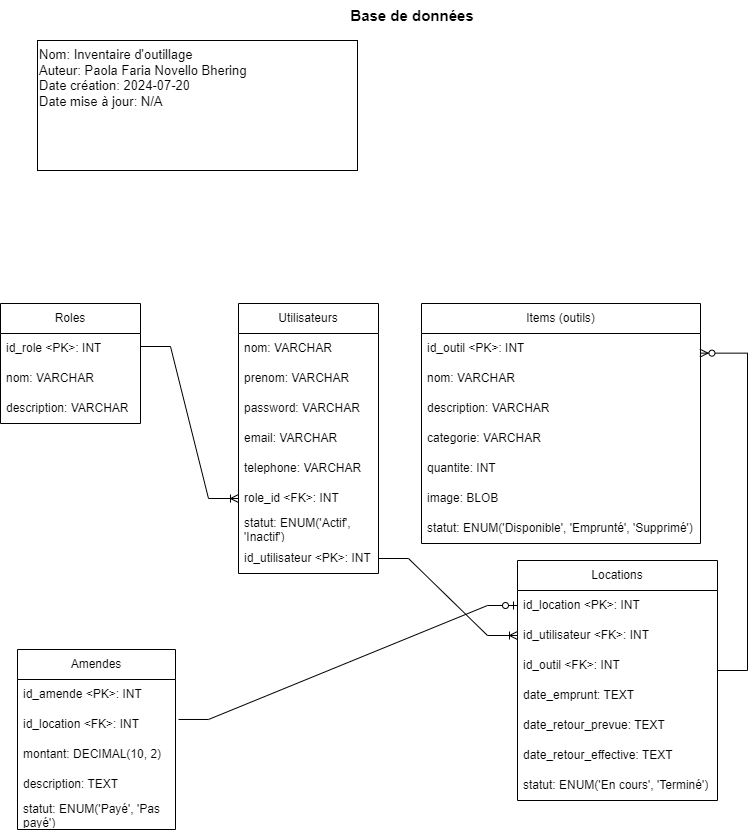

The diagram above was exported from draw.io. Its source (the exported page's mxGraphModel, read from the mxfile embedded in the PNG):
<mxGraphModel dx="2074" dy="836" grid="1" gridSize="10" guides="1" tooltips="1" connect="1" arrows="1" fold="1" page="1" pageScale="1" pageWidth="2339" pageHeight="3300" math="0" shadow="0">
  <root>
    <mxCell id="0" />
    <mxCell id="1" parent="0" />
    <mxCell id="dwD8XqkciGVuNtvJuvMU-1" value="Roles" style="swimlane;fontStyle=0;childLayout=stackLayout;horizontal=1;startSize=30;horizontalStack=0;resizeParent=1;resizeParentMax=0;resizeLast=0;collapsible=1;marginBottom=0;whiteSpace=wrap;html=1;" parent="1" vertex="1">
      <mxGeometry x="3" y="323" width="140" height="120" as="geometry" />
    </mxCell>
    <mxCell id="dwD8XqkciGVuNtvJuvMU-2" value="id_role &amp;lt;PK&amp;gt;: INT" style="text;strokeColor=none;fillColor=none;align=left;verticalAlign=middle;spacingLeft=4;spacingRight=4;overflow=hidden;points=[[0,0.5],[1,0.5]];portConstraint=eastwest;rotatable=0;whiteSpace=wrap;html=1;" parent="dwD8XqkciGVuNtvJuvMU-1" vertex="1">
      <mxGeometry y="30" width="140" height="30" as="geometry" />
    </mxCell>
    <mxCell id="dwD8XqkciGVuNtvJuvMU-3" value="nom: VARCHAR" style="text;strokeColor=none;fillColor=none;align=left;verticalAlign=middle;spacingLeft=4;spacingRight=4;overflow=hidden;points=[[0,0.5],[1,0.5]];portConstraint=eastwest;rotatable=0;whiteSpace=wrap;html=1;" parent="dwD8XqkciGVuNtvJuvMU-1" vertex="1">
      <mxGeometry y="60" width="140" height="30" as="geometry" />
    </mxCell>
    <mxCell id="dwD8XqkciGVuNtvJuvMU-4" value="description: VARCHAR" style="text;strokeColor=none;fillColor=none;align=left;verticalAlign=middle;spacingLeft=4;spacingRight=4;overflow=hidden;points=[[0,0.5],[1,0.5]];portConstraint=eastwest;rotatable=0;whiteSpace=wrap;html=1;" parent="dwD8XqkciGVuNtvJuvMU-1" vertex="1">
      <mxGeometry y="90" width="140" height="30" as="geometry" />
    </mxCell>
    <mxCell id="dwD8XqkciGVuNtvJuvMU-6" value="Utilisateurs" style="swimlane;fontStyle=0;childLayout=stackLayout;horizontal=1;startSize=30;horizontalStack=0;resizeParent=1;resizeParentMax=0;resizeLast=0;collapsible=1;marginBottom=0;whiteSpace=wrap;html=1;" parent="1" vertex="1">
      <mxGeometry x="241" y="323" width="140" height="270" as="geometry" />
    </mxCell>
    <mxCell id="dwD8XqkciGVuNtvJuvMU-8" value="nom: VARCHAR" style="text;strokeColor=none;fillColor=none;align=left;verticalAlign=middle;spacingLeft=4;spacingRight=4;overflow=hidden;points=[[0,0.5],[1,0.5]];portConstraint=eastwest;rotatable=0;whiteSpace=wrap;html=1;" parent="dwD8XqkciGVuNtvJuvMU-6" vertex="1">
      <mxGeometry y="30" width="140" height="30" as="geometry" />
    </mxCell>
    <mxCell id="dwD8XqkciGVuNtvJuvMU-9" value="prenom: VARCHAR" style="text;strokeColor=none;fillColor=none;align=left;verticalAlign=middle;spacingLeft=4;spacingRight=4;overflow=hidden;points=[[0,0.5],[1,0.5]];portConstraint=eastwest;rotatable=0;whiteSpace=wrap;html=1;" parent="dwD8XqkciGVuNtvJuvMU-6" vertex="1">
      <mxGeometry y="60" width="140" height="30" as="geometry" />
    </mxCell>
    <mxCell id="dwD8XqkciGVuNtvJuvMU-11" value="password: VARCHAR" style="text;strokeColor=none;fillColor=none;align=left;verticalAlign=middle;spacingLeft=4;spacingRight=4;overflow=hidden;points=[[0,0.5],[1,0.5]];portConstraint=eastwest;rotatable=0;whiteSpace=wrap;html=1;" parent="dwD8XqkciGVuNtvJuvMU-6" vertex="1">
      <mxGeometry y="90" width="140" height="30" as="geometry" />
    </mxCell>
    <mxCell id="dwD8XqkciGVuNtvJuvMU-27" value="email: VARCHAR" style="text;strokeColor=none;fillColor=none;align=left;verticalAlign=middle;spacingLeft=4;spacingRight=4;overflow=hidden;points=[[0,0.5],[1,0.5]];portConstraint=eastwest;rotatable=0;whiteSpace=wrap;html=1;" parent="dwD8XqkciGVuNtvJuvMU-6" vertex="1">
      <mxGeometry y="120" width="140" height="30" as="geometry" />
    </mxCell>
    <mxCell id="dwD8XqkciGVuNtvJuvMU-28" value="telephone: VARCHAR" style="text;strokeColor=none;fillColor=none;align=left;verticalAlign=middle;spacingLeft=4;spacingRight=4;overflow=hidden;points=[[0,0.5],[1,0.5]];portConstraint=eastwest;rotatable=0;whiteSpace=wrap;html=1;" parent="dwD8XqkciGVuNtvJuvMU-6" vertex="1">
      <mxGeometry y="150" width="140" height="30" as="geometry" />
    </mxCell>
    <mxCell id="dwD8XqkciGVuNtvJuvMU-12" value="role_id &amp;lt;FK&amp;gt;: INT" style="text;strokeColor=none;fillColor=none;align=left;verticalAlign=middle;spacingLeft=4;spacingRight=4;overflow=hidden;points=[[0,0.5],[1,0.5]];portConstraint=eastwest;rotatable=0;whiteSpace=wrap;html=1;" parent="dwD8XqkciGVuNtvJuvMU-6" vertex="1">
      <mxGeometry y="180" width="140" height="30" as="geometry" />
    </mxCell>
    <mxCell id="dwD8XqkciGVuNtvJuvMU-58" value="statut: ENUM('Actif', 'Inactif')" style="text;strokeColor=none;fillColor=none;align=left;verticalAlign=middle;spacingLeft=4;spacingRight=4;overflow=hidden;points=[[0,0.5],[1,0.5]];portConstraint=eastwest;rotatable=0;whiteSpace=wrap;html=1;" parent="dwD8XqkciGVuNtvJuvMU-6" vertex="1">
      <mxGeometry y="210" width="140" height="30" as="geometry" />
    </mxCell>
    <mxCell id="dwD8XqkciGVuNtvJuvMU-7" value="id_utilisateur &amp;lt;PK&amp;gt;: INT" style="text;strokeColor=none;fillColor=none;align=left;verticalAlign=middle;spacingLeft=4;spacingRight=4;overflow=hidden;points=[[0,0.5],[1,0.5]];portConstraint=eastwest;rotatable=0;whiteSpace=wrap;html=1;" parent="dwD8XqkciGVuNtvJuvMU-6" vertex="1">
      <mxGeometry y="240" width="140" height="30" as="geometry" />
    </mxCell>
    <mxCell id="dwD8XqkciGVuNtvJuvMU-13" value="Nom: Inventaire d'outillage&lt;br&gt;Auteur: Paola Faria Novello Bhering&amp;nbsp;&lt;br&gt;Date création: 2024-07-20&lt;br&gt;Date mise à jour: N/A" style="rounded=0;whiteSpace=wrap;html=1;align=left;verticalAlign=top;fontSize=13;spacingBottom=0;" parent="1" vertex="1">
      <mxGeometry x="40" y="60" width="320" height="130" as="geometry" />
    </mxCell>
    <mxCell id="dwD8XqkciGVuNtvJuvMU-14" value="Base de données" style="text;strokeColor=none;align=center;fillColor=none;html=1;verticalAlign=middle;whiteSpace=wrap;rounded=0;fontStyle=1;fontSize=15;" parent="1" vertex="1">
      <mxGeometry x="260" y="20" width="310" height="30" as="geometry" />
    </mxCell>
    <mxCell id="dwD8XqkciGVuNtvJuvMU-15" value="Items (outils)" style="swimlane;fontStyle=0;childLayout=stackLayout;horizontal=1;startSize=30;horizontalStack=0;resizeParent=1;resizeParentMax=0;resizeLast=0;collapsible=1;marginBottom=0;whiteSpace=wrap;html=1;" parent="1" vertex="1">
      <mxGeometry x="424" y="323" width="279" height="240" as="geometry" />
    </mxCell>
    <mxCell id="dwD8XqkciGVuNtvJuvMU-16" value="id_outil &amp;lt;PK&amp;gt;: INT" style="text;strokeColor=none;fillColor=none;align=left;verticalAlign=middle;spacingLeft=4;spacingRight=4;overflow=hidden;points=[[0,0.5],[1,0.5]];portConstraint=eastwest;rotatable=0;whiteSpace=wrap;html=1;" parent="dwD8XqkciGVuNtvJuvMU-15" vertex="1">
      <mxGeometry y="30" width="279" height="30" as="geometry" />
    </mxCell>
    <mxCell id="dwD8XqkciGVuNtvJuvMU-17" value="nom: VARCHAR" style="text;strokeColor=none;fillColor=none;align=left;verticalAlign=middle;spacingLeft=4;spacingRight=4;overflow=hidden;points=[[0,0.5],[1,0.5]];portConstraint=eastwest;rotatable=0;whiteSpace=wrap;html=1;" parent="dwD8XqkciGVuNtvJuvMU-15" vertex="1">
      <mxGeometry y="60" width="279" height="30" as="geometry" />
    </mxCell>
    <mxCell id="dwD8XqkciGVuNtvJuvMU-18" value="description: VARCHAR" style="text;strokeColor=none;fillColor=none;align=left;verticalAlign=middle;spacingLeft=4;spacingRight=4;overflow=hidden;points=[[0,0.5],[1,0.5]];portConstraint=eastwest;rotatable=0;whiteSpace=wrap;html=1;" parent="dwD8XqkciGVuNtvJuvMU-15" vertex="1">
      <mxGeometry y="90" width="279" height="30" as="geometry" />
    </mxCell>
    <mxCell id="AtaY5h_QZOFM_C8Indqi-1" value="categorie: VARCHAR" style="text;strokeColor=none;fillColor=none;align=left;verticalAlign=middle;spacingLeft=4;spacingRight=4;overflow=hidden;points=[[0,0.5],[1,0.5]];portConstraint=eastwest;rotatable=0;whiteSpace=wrap;html=1;" parent="dwD8XqkciGVuNtvJuvMU-15" vertex="1">
      <mxGeometry y="120" width="279" height="30" as="geometry" />
    </mxCell>
    <mxCell id="dwD8XqkciGVuNtvJuvMU-19" value="quantite: INT" style="text;strokeColor=none;fillColor=none;align=left;verticalAlign=middle;spacingLeft=4;spacingRight=4;overflow=hidden;points=[[0,0.5],[1,0.5]];portConstraint=eastwest;rotatable=0;whiteSpace=wrap;html=1;" parent="dwD8XqkciGVuNtvJuvMU-15" vertex="1">
      <mxGeometry y="150" width="279" height="30" as="geometry" />
    </mxCell>
    <mxCell id="uvAZchUeGphAmQj9HwLX-1" value="image: BLOB" style="text;strokeColor=none;fillColor=none;align=left;verticalAlign=middle;spacingLeft=4;spacingRight=4;overflow=hidden;points=[[0,0.5],[1,0.5]];portConstraint=eastwest;rotatable=0;whiteSpace=wrap;html=1;" vertex="1" parent="dwD8XqkciGVuNtvJuvMU-15">
      <mxGeometry y="180" width="279" height="30" as="geometry" />
    </mxCell>
    <mxCell id="dwD8XqkciGVuNtvJuvMU-33" value="statut: ENUM('Disponible', 'Emprunté', 'Supprimé')" style="text;strokeColor=none;fillColor=none;align=left;verticalAlign=middle;spacingLeft=4;spacingRight=4;overflow=hidden;points=[[0,0.5],[1,0.5]];portConstraint=eastwest;rotatable=0;whiteSpace=wrap;html=1;" parent="dwD8XqkciGVuNtvJuvMU-15" vertex="1">
      <mxGeometry y="210" width="279" height="30" as="geometry" />
    </mxCell>
    <mxCell id="dwD8XqkciGVuNtvJuvMU-29" value="Locations" style="swimlane;fontStyle=0;childLayout=stackLayout;horizontal=1;startSize=30;horizontalStack=0;resizeParent=1;resizeParentMax=0;resizeLast=0;collapsible=1;marginBottom=0;whiteSpace=wrap;html=1;" parent="1" vertex="1">
      <mxGeometry x="520" y="580" width="200" height="240" as="geometry" />
    </mxCell>
    <mxCell id="dwD8XqkciGVuNtvJuvMU-30" value="id_location &amp;lt;PK&amp;gt;: INT" style="text;strokeColor=none;fillColor=none;align=left;verticalAlign=middle;spacingLeft=4;spacingRight=4;overflow=hidden;points=[[0,0.5],[1,0.5]];portConstraint=eastwest;rotatable=0;whiteSpace=wrap;html=1;" parent="dwD8XqkciGVuNtvJuvMU-29" vertex="1">
      <mxGeometry y="30" width="200" height="30" as="geometry" />
    </mxCell>
    <mxCell id="dwD8XqkciGVuNtvJuvMU-34" value="id_utilisateur &amp;lt;FK&amp;gt;: INT" style="text;strokeColor=none;fillColor=none;align=left;verticalAlign=middle;spacingLeft=4;spacingRight=4;overflow=hidden;points=[[0,0.5],[1,0.5]];portConstraint=eastwest;rotatable=0;whiteSpace=wrap;html=1;" parent="dwD8XqkciGVuNtvJuvMU-29" vertex="1">
      <mxGeometry y="60" width="200" height="30" as="geometry" />
    </mxCell>
    <mxCell id="dwD8XqkciGVuNtvJuvMU-35" value="id_outil &amp;lt;FK&amp;gt;: INT" style="text;strokeColor=none;fillColor=none;align=left;verticalAlign=middle;spacingLeft=4;spacingRight=4;overflow=hidden;points=[[0,0.5],[1,0.5]];portConstraint=eastwest;rotatable=0;whiteSpace=wrap;html=1;" parent="dwD8XqkciGVuNtvJuvMU-29" vertex="1">
      <mxGeometry y="90" width="200" height="30" as="geometry" />
    </mxCell>
    <mxCell id="dwD8XqkciGVuNtvJuvMU-36" value="date_emprunt: TEXT" style="text;strokeColor=none;fillColor=none;align=left;verticalAlign=middle;spacingLeft=4;spacingRight=4;overflow=hidden;points=[[0,0.5],[1,0.5]];portConstraint=eastwest;rotatable=0;whiteSpace=wrap;html=1;" parent="dwD8XqkciGVuNtvJuvMU-29" vertex="1">
      <mxGeometry y="120" width="200" height="30" as="geometry" />
    </mxCell>
    <mxCell id="dwD8XqkciGVuNtvJuvMU-38" value="date_retour_prevue: TEXT" style="text;strokeColor=none;fillColor=none;align=left;verticalAlign=middle;spacingLeft=4;spacingRight=4;overflow=hidden;points=[[0,0.5],[1,0.5]];portConstraint=eastwest;rotatable=0;whiteSpace=wrap;html=1;" parent="dwD8XqkciGVuNtvJuvMU-29" vertex="1">
      <mxGeometry y="150" width="200" height="30" as="geometry" />
    </mxCell>
    <mxCell id="dwD8XqkciGVuNtvJuvMU-39" value="date_retour_effective: TEXT" style="text;strokeColor=none;fillColor=none;align=left;verticalAlign=middle;spacingLeft=4;spacingRight=4;overflow=hidden;points=[[0,0.5],[1,0.5]];portConstraint=eastwest;rotatable=0;whiteSpace=wrap;html=1;" parent="dwD8XqkciGVuNtvJuvMU-29" vertex="1">
      <mxGeometry y="180" width="200" height="30" as="geometry" />
    </mxCell>
    <mxCell id="dwD8XqkciGVuNtvJuvMU-31" value="statut: ENUM('En cours', 'Terminé')" style="text;strokeColor=none;fillColor=none;align=left;verticalAlign=middle;spacingLeft=4;spacingRight=4;overflow=hidden;points=[[0,0.5],[1,0.5]];portConstraint=eastwest;rotatable=0;whiteSpace=wrap;html=1;" parent="dwD8XqkciGVuNtvJuvMU-29" vertex="1">
      <mxGeometry y="210" width="200" height="30" as="geometry" />
    </mxCell>
    <mxCell id="dwD8XqkciGVuNtvJuvMU-40" value="Amendes" style="swimlane;fontStyle=0;childLayout=stackLayout;horizontal=1;startSize=30;horizontalStack=0;resizeParent=1;resizeParentMax=0;resizeLast=0;collapsible=1;marginBottom=0;whiteSpace=wrap;html=1;" parent="1" vertex="1">
      <mxGeometry x="20" y="669" width="158" height="180" as="geometry" />
    </mxCell>
    <mxCell id="dwD8XqkciGVuNtvJuvMU-41" value="id_amende &amp;lt;PK&amp;gt;: INT" style="text;strokeColor=none;fillColor=none;align=left;verticalAlign=middle;spacingLeft=4;spacingRight=4;overflow=hidden;points=[[0,0.5],[1,0.5]];portConstraint=eastwest;rotatable=0;whiteSpace=wrap;html=1;" parent="dwD8XqkciGVuNtvJuvMU-40" vertex="1">
      <mxGeometry y="30" width="158" height="30" as="geometry" />
    </mxCell>
    <mxCell id="dwD8XqkciGVuNtvJuvMU-60" value="id_location &amp;lt;FK&amp;gt;: INT" style="text;strokeColor=none;fillColor=none;align=left;verticalAlign=middle;spacingLeft=4;spacingRight=4;overflow=hidden;points=[[0,0.5],[1,0.5]];portConstraint=eastwest;rotatable=0;whiteSpace=wrap;html=1;" parent="dwD8XqkciGVuNtvJuvMU-40" vertex="1">
      <mxGeometry y="60" width="158" height="30" as="geometry" />
    </mxCell>
    <mxCell id="dwD8XqkciGVuNtvJuvMU-42" value="montant:&amp;nbsp;DECIMAL(10, 2)" style="text;strokeColor=none;fillColor=none;align=left;verticalAlign=middle;spacingLeft=4;spacingRight=4;overflow=hidden;points=[[0,0.5],[1,0.5]];portConstraint=eastwest;rotatable=0;whiteSpace=wrap;html=1;" parent="dwD8XqkciGVuNtvJuvMU-40" vertex="1">
      <mxGeometry y="90" width="158" height="30" as="geometry" />
    </mxCell>
    <mxCell id="dwD8XqkciGVuNtvJuvMU-43" value="description: TEXT" style="text;strokeColor=none;fillColor=none;align=left;verticalAlign=middle;spacingLeft=4;spacingRight=4;overflow=hidden;points=[[0,0.5],[1,0.5]];portConstraint=eastwest;rotatable=0;whiteSpace=wrap;html=1;" parent="dwD8XqkciGVuNtvJuvMU-40" vertex="1">
      <mxGeometry y="120" width="158" height="30" as="geometry" />
    </mxCell>
    <mxCell id="dwD8XqkciGVuNtvJuvMU-59" value="statut: ENUM('Payé', 'Pas payé')" style="text;strokeColor=none;fillColor=none;align=left;verticalAlign=middle;spacingLeft=4;spacingRight=4;overflow=hidden;points=[[0,0.5],[1,0.5]];portConstraint=eastwest;rotatable=0;whiteSpace=wrap;html=1;" parent="dwD8XqkciGVuNtvJuvMU-40" vertex="1">
      <mxGeometry y="150" width="158" height="30" as="geometry" />
    </mxCell>
    <mxCell id="dwD8XqkciGVuNtvJuvMU-62" value="" style="edgeStyle=entityRelationEdgeStyle;fontSize=12;html=1;endArrow=ERoneToMany;rounded=0;exitX=1;exitY=0.5;exitDx=0;exitDy=0;entryX=0;entryY=0.5;entryDx=0;entryDy=0;" parent="1" source="dwD8XqkciGVuNtvJuvMU-7" target="dwD8XqkciGVuNtvJuvMU-34" edge="1">
      <mxGeometry width="100" height="100" relative="1" as="geometry">
        <mxPoint x="521" y="651" as="sourcePoint" />
        <mxPoint x="621" y="551" as="targetPoint" />
      </mxGeometry>
    </mxCell>
    <mxCell id="dwD8XqkciGVuNtvJuvMU-63" value="" style="edgeStyle=entityRelationEdgeStyle;fontSize=12;html=1;endArrow=ERoneToMany;rounded=0;exitX=1;exitY=0.5;exitDx=0;exitDy=0;entryX=0;entryY=0.5;entryDx=0;entryDy=0;" parent="1" target="dwD8XqkciGVuNtvJuvMU-12" edge="1">
      <mxGeometry width="100" height="100" relative="1" as="geometry">
        <mxPoint x="143" y="366" as="sourcePoint" />
        <mxPoint x="211" y="545" as="targetPoint" />
      </mxGeometry>
    </mxCell>
    <mxCell id="dwD8XqkciGVuNtvJuvMU-65" value="" style="edgeStyle=entityRelationEdgeStyle;fontSize=12;html=1;endArrow=ERzeroToOne;endFill=1;rounded=0;entryX=0;entryY=0.5;entryDx=0;entryDy=0;exitX=1.019;exitY=0.333;exitDx=0;exitDy=0;exitPerimeter=0;" parent="1" source="dwD8XqkciGVuNtvJuvMU-60" target="dwD8XqkciGVuNtvJuvMU-30" edge="1">
      <mxGeometry width="100" height="100" relative="1" as="geometry">
        <mxPoint x="521" y="651" as="sourcePoint" />
        <mxPoint x="621" y="551" as="targetPoint" />
      </mxGeometry>
    </mxCell>
    <mxCell id="dwD8XqkciGVuNtvJuvMU-69" value="" style="edgeStyle=entityRelationEdgeStyle;fontSize=12;html=1;endArrow=ERzeroToMany;endFill=1;rounded=0;entryX=0.998;entryY=0.655;entryDx=0;entryDy=0;entryPerimeter=0;" parent="1" target="dwD8XqkciGVuNtvJuvMU-16" edge="1">
      <mxGeometry width="100" height="100" relative="1" as="geometry">
        <mxPoint x="720" y="690" as="sourcePoint" />
        <mxPoint x="790" y="370" as="targetPoint" />
        <Array as="points">
          <mxPoint x="751" y="650" />
          <mxPoint x="780" y="566" />
          <mxPoint x="758" y="535" />
        </Array>
      </mxGeometry>
    </mxCell>
  </root>
</mxGraphModel>